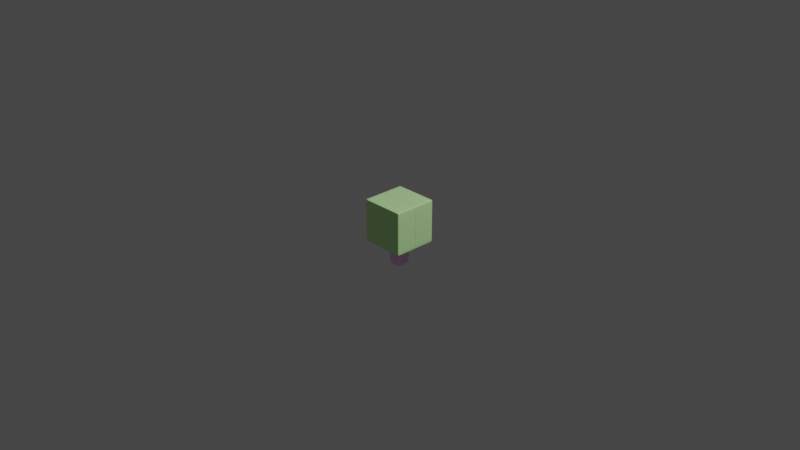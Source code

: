 # Source: tree.blend  (saved by Blender 2.80.43; exported with 4.5.12 LTS)
import bpy
from mathutils import Matrix  # noqa: F401  (used for matrix-valued properties, if any)

bpy.ops.wm.read_factory_settings(use_empty=True)
scene = bpy.context.scene
scene.name = 'Scene'

# ---- collections
col_collection = bpy.data.collections.new('Collection'); scene.collection.children.link(col_collection)

# ---- materials (node trees are filled in below, after node groups)
mat_material = bpy.data.materials.new('Material')
mat_material.alpha_threshold = 0.0
mat_material.use_transparent_shadow = False
mat_material.roughness = 0.5
mat_material.line_color = (0.0, 0.0, 0.0, 1.0)
mat_x = bpy.data.materials.new('材质')
mat_x.use_transparent_shadow = False
mat_x.roughness = 0.25

# ---- material node trees
mat_material.use_nodes = True; mat_material.node_tree.nodes.clear()
_N = mat_material.node_tree.nodes; _L = mat_material.node_tree.links
n0 = _N.new('ShaderNodeOutputMaterial'); n0.name = 'Material Output'; n0.location = (300, 300)
n1 = _N.new('ShaderNodeBsdfPrincipled'); n1.name = 'Principled BSDF'; n1.location = (10, 300)
n1.distribution = 'GGX'
n1.subsurface_method = 'BURLEY'
n1.inputs[0].default_value = (0.6159, 1.0, 0.4349, 1.0)
n1.inputs[3].default_value = 1.45
_L.new(n1.outputs[0], n0.inputs[0])
n0.is_active_output = True
mat_x.use_nodes = True; mat_x.node_tree.nodes.clear()
_N = mat_x.node_tree.nodes; _L = mat_x.node_tree.links
n0 = _N.new('ShaderNodeOutputMaterial'); n0.name = '材质输出'; n0.location = (300, 300)
n1 = _N.new('ShaderNodeBsdfPrincipled'); n1.name = '原理化BSDF'; n1.location = (10, 300)
n1.distribution = 'GGX'
n1.subsurface_method = 'BURLEY'
n1.inputs[0].default_value = (1.0, 0.6038, 0.9487, 1.0)
n1.inputs[3].default_value = 1.45
_L.new(n1.outputs[0], n0.inputs[0])
n0.is_active_output = True

# ---- world
world_world = bpy.data.worlds.new('World'); scene.world = world_world
world_world.use_nodes = True; world_world.node_tree.nodes.clear()
_N = world_world.node_tree.nodes; _L = world_world.node_tree.links
n0 = _N.new('ShaderNodeOutputWorld'); n0.name = 'World Output'; n0.location = (300, 300)
n1 = _N.new('ShaderNodeBackground'); n1.name = 'Background'; n1.location = (10, 300)
n1.inputs[0].default_value = (0.05088, 0.05088, 0.05088, 1.0)
_L.new(n1.outputs[0], n0.inputs[0])
n0.is_active_output = True
world_world.color = (0.05088, 0.05088, 0.05088)
world_world.use_sun_shadow = False
world_world.sun_shadow_jitter_overblur = 0.0

# ---- cameras
cam_camera = bpy.data.cameras.new('Camera')
cam_camera.clip_end = 100.0
cam_camera.ortho_scale = 7.314
cam_camera.dof.focus_distance = 0.0
cam_camera.dof.aperture_fstop = 128.0

# ---- lights
light_light = bpy.data.lights.new('Light', 'POINT')
light_light.transmission_factor = 0.0
light_light.cutoff_distance = 30.0
light_light.energy = 1000.0
light_light.shadow_buffer_clip_start = 1.001
light_light.shadow_soft_size = 0.1
light_light.shadow_maximum_resolution = 0.006
light_light.use_absolute_resolution = True

# ---- meshes
me_cube = bpy.data.meshes.new('Cube')
me_cube.from_pydata([(1.0, 0.005858, -0.9273), (1.0, -0.9129, -0.9273), (0.7756, -0.7756, -1.0), (1.0, -1.0, 1.0), (0.9126, 0.005858, 1.0), (0.0, -1.0, -0.9273), (0.9126, -1.0, -0.9273), (0.9126, -1.0, 0.9007), (1.0, -1.0, -1.0), (1.0, -1.0, -0.9273), (1.0, -0.9129, 0.9007), (0.9126, -1.0, 1.0), (0.4809, -0.4809, -0.4919), (0.4809, -0.439, -0.4919), (0.7756, -0.7756, -0.4919), (0.7756, -0.7081, -0.4919), (0.7756, -0.7081, -1.0), (0.4389, -0.4809, -0.4919), (0.7078, -0.7756, -0.4919), (0.7078, -0.7756, -1.0), (0.0, -1.0, -1.0), (0.0, -1.0, 1.0), (0.9126, -1.0, -1.0), (0.0, -0.7756, -1.0), (1.0, 0.005858, 0.9007), (0.0, -0.7756, -0.4919), (0.0, -1.0, 0.9007), (0.0, -0.4809, -0.4919), (1.0, -1.0, 0.9007), (1.0, -0.9129, -1.0), (0.0, -0.9129, 1.0), (1.0, 0.005858, -1.0), (1.0, 0.005858, 1.0), (0.7756, 0.004544, -1.0), (1.0, -0.9129, 1.0), (0.7756, 0.004544, -0.4919), (0.9126, -0.9129, 1.0), (0.4809, 0.002817, -0.4919), (0.0, 0.005858, 1.0), (0.4809, 0.002817, -0.4919)], [(37, 39)], [(10, 34, 3, 28), (16, 2, 14, 15), (2, 16, 29, 8), (19, 2, 8, 22), (24, 32, 34, 10), (27, 17, 18, 25), (32, 4, 36, 34), (8, 9, 6, 22), (34, 36, 11, 3), (17, 12, 14, 18), (0, 24, 10, 1), (1, 10, 28, 9), (22, 6, 5, 20), (4, 38, 30, 36), (9, 28, 7, 6), (19, 23, 25, 18), (23, 19, 22, 20), (36, 30, 21, 11), (7, 11, 21, 26), (29, 1, 9, 8), (28, 3, 11, 7), (6, 7, 26, 5), (13, 37, 35, 15), (33, 16, 15, 35), (16, 33, 31, 29), (31, 0, 1, 29), (12, 13, 15, 14), (2, 19, 18, 14)])
_uv = me_cube.uv_layers.new(name='UVMap')
_uv.uv.foreach_set('vector', [0.6126, 0.7391, 0.625, 0.7391, 0.625, 0.75, 0.6126, 0.75, 0.347, 0.7135, 0.347, 0.722, 0.347, 0.722, 0.347, 0.7135, 0.347, 0.722, 0.347, 0.7135, 0.375, 0.7391, 0.375, 0.75, 0.3385, 0.722, 0.347, 0.722, 0.375, 0.75, 0.3641, 0.75, 0.6126, 0.6243, 0.625, 0.6243, 0.625, 0.7391, 0.6126, 0.7391, 0.25, 0.6851, 0.3049, 0.6851, 0.3385, 0.722, 0.25, 0.722, 0.625, 0.6243, 0.6359, 0.6243, 0.6359, 0.7391, 0.625, 0.7391, 0.375, 0.75, 0.3841, 0.75, 0.3841, 0.7609, 0.375, 0.7609, 0.625, 0.7391, 0.6359, 0.7391, 0.6359, 0.75, 0.625, 0.75, 0.3049, 0.6851, 0.3101, 0.6851, 0.347, 0.722, 0.3385, 0.722, 0.3841, 0.6243, 0.6126, 0.6243, 0.6126, 0.7391, 0.3841, 0.7391, 0.3841, 0.7391, 0.6126, 0.7391, 0.6126, 0.75, 0.3841, 0.75, 0.375, 0.7609, 0.3841, 0.7609, 0.3841, 0.875, 0.375, 0.875, 0.6359, 0.6243, 0.75, 0.6243, 0.75, 0.7391, 0.6359, 0.7391, 0.3841, 0.75, 0.6126, 0.75, 0.6126, 0.7609, 0.3841, 0.7609, 0.3385, 0.722, 0.25, 0.722, 0.25, 0.722, 0.3385, 0.722, 0.25, 0.722, 0.3385, 0.722, 0.3641, 0.75, 0.25, 0.75, 0.6359, 0.7391, 0.75, 0.7391, 0.75, 0.75, 0.6359, 0.75, 0.6126, 0.7609, 0.625, 0.7609, 0.625, 0.875, 0.6126, 0.875, 0.375, 0.7391, 0.3841, 0.7391, 0.3841, 0.75, 0.375, 0.75, 0.6126, 0.75, 0.625, 0.75, 0.625, 0.7609, 0.6126, 0.7609, 0.3841, 0.7609, 0.6126, 0.7609, 0.6126, 0.875, 0.3841, 0.875, 0.3101, 0.6799, 0.3101, 0.6246, 0.347, 0.6244, 0.347, 0.7135, 0.347, 0.6244, 0.347, 0.7135, 0.347, 0.7135, 0.347, 0.6244, 0.347, 0.7135, 0.347, 0.6244, 0.375, 0.6243, 0.375, 0.7391, 0.375, 0.6243, 0.3841, 0.6243, 0.3841, 0.7391, 0.375, 0.7391, 0.3101, 0.6851, 0.3101, 0.6799, 0.347, 0.7135, 0.347, 0.722, 0.347, 0.722, 0.3385, 0.722, 0.3385, 0.722, 0.347, 0.722])
me_cube.materials.append(mat_material)
me_cube.use_remesh_preserve_volume = False
me_cube.use_remesh_preserve_attributes = False
me_cube.use_mirror_vertex_groups = False
me_cube.update()
me_x = bpy.data.meshes.new('立方体')
me_x.from_pydata([(-1.0, -1.0, -1.0), (-1.0, -1.0, 1.0), (-1.0, 1.0, -1.0), (-1.0, 1.0, 1.0), (1.0, -1.0, -1.0), (1.0, -1.0, 1.0), (1.0, 1.0, -1.0), (1.0, 1.0, 1.0), (-1.0, -1.0, -0.9243), (-1.0, 1.0, -0.9243), (1.0, 1.0, -0.9243), (1.0, -1.0, -0.9243), (-1.0, -1.0, 0.8923), (-1.0, 1.0, 0.8923), (1.0, 1.0, 0.8923), (1.0, -1.0, 0.8923), (-1.0, -1.0, 0.8923), (-1.0, 1.0, 0.8923), (1.0, 1.0, 0.8923), (1.0, -1.0, 0.8923), (-1.0, -1.0, 0.8923), (-1.0, 1.0, 0.8923), (1.0, 1.0, 0.8923), (1.0, -1.0, 0.8923)], [], [(12, 1, 3, 13), (13, 3, 7, 14), (14, 7, 5, 15), (15, 5, 1, 12), (2, 6, 4, 0), (7, 3, 1, 5), (4, 11, 8, 0), (6, 10, 11, 4), (2, 9, 10, 6), (0, 8, 9, 2), (11, 15, 12, 8), (10, 14, 15, 11), (9, 13, 14, 10), (8, 12, 13, 9), (13, 12, 16, 17), (15, 14, 18, 19), (14, 13, 17, 18), (12, 15, 19, 16), (17, 16, 20, 21), (19, 18, 22, 23), (18, 17, 21, 22), (16, 19, 23, 20)])
_uv = me_x.uv_layers.new(name='UV 贴图')
_uv.uv.foreach_set('vector', [0.6115, 0.0, 0.625, 0.0, 0.625, 0.25, 0.6115, 0.25, 0.6115, 0.25, 0.625, 0.25, 0.625, 0.5, 0.6115, 0.5, 0.6115, 0.5, 0.625, 0.5, 0.625, 0.75, 0.6115, 0.75, 0.6115, 0.75, 0.625, 0.75, 0.625, 1.0, 0.6115, 1.0, 0.125, 0.5, 0.375, 0.5, 0.375, 0.75, 0.125, 0.75, 0.625, 0.5, 0.875, 0.5, 0.875, 0.75, 0.625, 0.75, 0.375, 0.75, 0.3845, 0.75, 0.3845, 1.0, 0.375, 1.0, 0.375, 0.5, 0.3845, 0.5, 0.3845, 0.75, 0.375, 0.75, 0.375, 0.25, 0.3845, 0.25, 0.3845, 0.5, 0.375, 0.5, 0.375, 0.0, 0.3845, 0.0, 0.3845, 0.25, 0.375, 0.25, 0.3845, 0.75, 0.6115, 0.75, 0.6115, 1.0, 0.3845, 1.0, 0.3845, 0.5, 0.6115, 0.5, 0.6115, 0.75, 0.3845, 0.75, 0.3845, 0.25, 0.6115, 0.25, 0.6115, 0.5, 0.3845, 0.5, 0.3845, 0.0, 0.6115, 0.0, 0.6115, 0.25, 0.3845, 0.25, 0.6115, 0.25, 0.6115, 0.0, 0.6115, 0.0, 0.6115, 0.25, 0.6115, 0.75, 0.6115, 0.5, 0.6115, 0.5, 0.6115, 0.75, 0.6115, 0.5, 0.6115, 0.25, 0.6115, 0.25, 0.6115, 0.5, 0.6115, 1.0, 0.6115, 0.75, 0.6115, 0.75, 0.6115, 1.0, 0.6115, 0.25, 0.6115, 0.0, 0.6115, 0.0, 0.6115, 0.25, 0.6115, 0.75, 0.6115, 0.5, 0.6115, 0.5, 0.6115, 0.75, 0.6115, 0.5, 0.6115, 0.25, 0.6115, 0.25, 0.6115, 0.5, 0.6115, 1.0, 0.6115, 0.75, 0.6115, 0.75, 0.6115, 1.0])
me_x.materials.append(mat_x)
me_x.use_remesh_preserve_volume = False
me_x.use_remesh_preserve_attributes = False
me_x.use_mirror_vertex_groups = False
me_x.update()

# ---- objects
ob_cube = bpy.data.objects.new('Cube', me_cube)
ob_light = bpy.data.objects.new('Light', light_light)
ob_camera = bpy.data.objects.new('Camera', cam_camera)
ob_x = bpy.data.objects.new('立方体', me_x)

# ---- transforms, parenting, visibility, modifiers, constraints
ob_cube.location = (0.0, 0.0, -0.02182)
ob_cube.scale = (0.238, 0.238, 0.238)
ob_cube.lock_rotations_4d = False
ob_cube.empty_display_type = 'ARROWS'
ob_cube.lineart.crease_threshold = 0.0
_m = ob_cube.modifiers.new('镜射', 'MIRROR')
_m.use_axis = (True, True, False)
_m = ob_cube.modifiers.new('细分', 'SUBSURF')
_m.uv_smooth = 'PRESERVE_CORNERS'
_m.levels = 3
_m.show_only_control_edges = False
ob_light.location = (4.076, 1.005, 5.904)
ob_light.rotation_euler = (0.6503, 0.05522, 1.866)
ob_light.lock_rotations_4d = False
ob_light.empty_display_type = 'ARROWS'
ob_light.color = (0.0, 0.0, 0.0, 0.0)
ob_light.lineart.crease_threshold = 0.0
ob_camera.location = (7.359, -6.926, 4.958)
ob_camera.rotation_euler = (1.109, 0.0, 0.8149)
ob_camera.lock_rotations_4d = False
ob_camera.empty_display_type = 'ARROWS'
ob_camera.color = (0.0, 0.0, 0.0, 0.0)
ob_camera.display_type = 'WIRE'
ob_camera.lineart.crease_threshold = 0.0
ob_x.location = (0.0, 0.0, -0.2649)
ob_x.scale = (0.1036, 0.1036, 0.2359)
ob_x.lineart.crease_threshold = 0.0
_m = ob_x.modifiers.new('细分', 'SUBSURF')
_m.uv_smooth = 'PRESERVE_CORNERS'
_m.levels = 2
_m.show_only_control_edges = False

# ---- collection membership
col_collection.objects.link(ob_cube)
col_collection.objects.link(ob_light)
col_collection.objects.link(ob_camera)
col_collection.objects.link(ob_x)

# ---- scene / render settings (as saved in the file)
scene.camera = ob_camera
scene.frame_start = 1; scene.frame_end = 250; scene.frame_set(1)
scene.render.engine = 'BLENDER_EEVEE_NEXT'
scene.render.motion_blur_shutter = 1.0
scene.cycles.use_denoising = False
scene.cycles.samples = 128
scene.cycles.sampling_pattern = 'TABULATED_SOBOL'
scene.cycles.use_adaptive_sampling = False
scene.cycles.use_light_tree = False
scene.view_settings.view_transform = 'Filmic'
bpy.context.view_layer.update()
